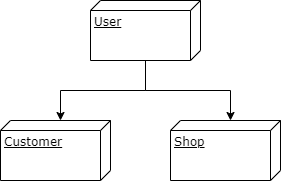

The diagram above was exported from draw.io. Its source (the exported page's mxGraphModel, read from the mxfile embedded in the PNG):
<mxGraphModel dx="905" dy="705" grid="1" gridSize="10" guides="1" tooltips="1" connect="1" arrows="1" fold="1" page="1" pageScale="1" pageWidth="827" pageHeight="1169" math="0" shadow="0">
  <root>
    <mxCell id="0" />
    <mxCell id="1" parent="0" />
    <mxCell id="2" style="edgeStyle=orthogonalEdgeStyle;rounded=0;orthogonalLoop=1;jettySize=auto;html=1;entryX=0;entryY=0;entryDx=0;entryDy=50;entryPerimeter=0;" edge="1" source="4" target="5" parent="1">
      <mxGeometry relative="1" as="geometry" />
    </mxCell>
    <mxCell id="3" style="edgeStyle=orthogonalEdgeStyle;rounded=0;orthogonalLoop=1;jettySize=auto;html=1;entryX=0;entryY=0;entryDx=0;entryDy=50;entryPerimeter=0;" edge="1" source="4" target="6" parent="1">
      <mxGeometry relative="1" as="geometry" />
    </mxCell>
    <mxCell id="4" value="User" style="verticalAlign=top;align=left;spacingTop=8;spacingLeft=2;spacingRight=12;shape=cube;size=10;direction=south;fontStyle=4;html=1;rounded=0;shadow=0;comic=0;labelBackgroundColor=none;strokeWidth=1;fontFamily=Verdana;fontSize=12" vertex="1" parent="1">
      <mxGeometry x="130" y="80" width="110" height="60" as="geometry" />
    </mxCell>
    <mxCell id="5" value="Customer" style="verticalAlign=top;align=left;spacingTop=8;spacingLeft=2;spacingRight=12;shape=cube;size=10;direction=south;fontStyle=4;html=1;rounded=0;shadow=0;comic=0;labelBackgroundColor=none;strokeWidth=1;fontFamily=Verdana;fontSize=12" vertex="1" parent="1">
      <mxGeometry x="40" y="200" width="110" height="60" as="geometry" />
    </mxCell>
    <mxCell id="6" value="Shop" style="verticalAlign=top;align=left;spacingTop=8;spacingLeft=2;spacingRight=12;shape=cube;size=10;direction=south;fontStyle=4;html=1;rounded=0;shadow=0;comic=0;labelBackgroundColor=none;strokeWidth=1;fontFamily=Verdana;fontSize=12" vertex="1" parent="1">
      <mxGeometry x="210" y="200" width="110" height="60" as="geometry" />
    </mxCell>
  </root>
</mxGraphModel>